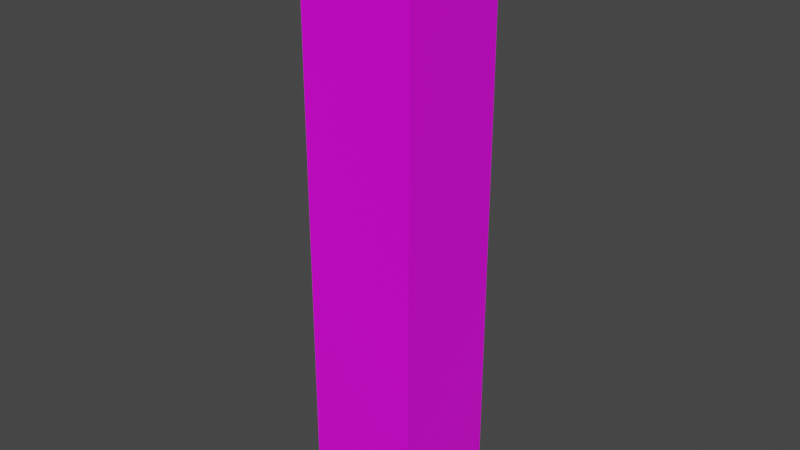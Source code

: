 # Source: Fencepost.blend  (saved by Blender 2.81.16; exported with 4.5.12 LTS)
import bpy
from mathutils import Matrix  # noqa: F401  (used for matrix-valued properties, if any)

bpy.ops.wm.read_factory_settings(use_empty=True)
scene = bpy.context.scene
scene.name = 'Scene'

# ---- collections
col_collection = bpy.data.collections.new('Collection'); scene.collection.children.link(col_collection)

# ---- images (referenced by path relative to the original .blend; pixels are not part of the script)
import os
ASSET_DIR = os.environ.get("B2B_ASSET_DIR", "")  # directory of the original .blend (textures are referenced by path, not embedded)
HERE = os.path.dirname(os.path.abspath(__file__))  # packed textures are extracted next to this script under _unpacked/

def load_image(name, relpath, width, height, colorspace="sRGB"):
    """Load a texture the original file referenced (path relative to the .blend, or extracted next to this script)."""
    p = next((c for c in (os.path.join(HERE, relpath), os.path.join(ASSET_DIR, relpath)) if relpath and os.path.exists(c)), "")
    if p:
        img = bpy.data.images.load(p, check_existing=True)
        img.name = name
    else:  # same state as the original file: an image datablock whose file is absent (Cycles renders it pink)
        img = bpy.data.images.new(name, width, height)
        img.source = "FILE"
        img.filepath = "//" + (relpath or name)
    img.colorspace_settings.name = colorspace
    return img
img_fencetxt = load_image('Fencetxt', 'Fencetxt.png', 1024, 1024, 'sRGB')

# ---- materials (node trees are filled in below, after node groups)
mat_material = bpy.data.materials.new('Material')
mat_material.alpha_threshold = 0.0
mat_material.line_color = (0.0, 0.0, 0.0, 1.0)

# ---- material node trees
mat_material.use_nodes = True; mat_material.node_tree.nodes.clear()
_N = mat_material.node_tree.nodes; _L = mat_material.node_tree.links
n0 = _N.new('ShaderNodeOutputMaterial'); n0.name = 'Material Output'; n0.location = (300, 300)
n1 = _N.new('ShaderNodeBsdfPrincipled'); n1.name = 'Principled BSDF'; n1.location = (10, 300)
n1.distribution = 'GGX'
n1.subsurface_method = 'BURLEY'
n1.inputs[2].default_value = 0.4
n1.inputs[3].default_value = 1.45
n1.inputs[27].default_value = (0.0, 0.0, 0.0, 1.0)
n1.inputs[28].default_value = 1.0
n2 = _N.new('ShaderNodeTexImage'); n2.name = 'Image Texture'; n2.location = (-368, 258)
n2.image = img_fencetxt
_L.new(n1.outputs[0], n0.inputs[0])
_L.new(n2.outputs[0], n1.inputs[0])
n0.is_active_output = True

# ---- world
world_world = bpy.data.worlds.new('World'); scene.world = world_world
world_world.use_nodes = True; world_world.node_tree.nodes.clear()
_N = world_world.node_tree.nodes; _L = world_world.node_tree.links
n0 = _N.new('ShaderNodeOutputWorld'); n0.name = 'World Output'; n0.location = (300, 300)
n1 = _N.new('ShaderNodeBackground'); n1.name = 'Background'; n1.location = (10, 300)
n1.inputs[0].default_value = (0.05088, 0.05088, 0.05088, 1.0)
_L.new(n1.outputs[0], n0.inputs[0])
n0.is_active_output = True
world_world.color = (0.05088, 0.05088, 0.05088)
world_world.use_sun_shadow = False
world_world.sun_shadow_jitter_overblur = 0.0

# ---- meshes
me_cube = bpy.data.meshes.new('Cube')
me_cube.from_pydata([(0.5786, 0.5786, 6.048), (0.5786, 0.5786, 0.02548), (0.5786, -0.5786, 6.048), (0.5786, -0.5786, 0.02548), (-0.5786, 0.5786, 6.048), (-0.5786, 0.5786, 0.02548), (-0.5786, -0.5786, 6.048), (-0.5786, -0.5786, 0.02548)], [], [(0, 4, 6, 2), (3, 2, 6, 7), (7, 6, 4, 5), (5, 1, 3, 7), (1, 0, 2, 3), (5, 4, 0, 1)])
_uv = me_cube.uv_layers.new(name='UVMap')
_uv.uv.foreach_set('vector', [0.9952, 0.3797, 0.8048, 0.3797, 0.8048, 0.1967, 0.9952, 0.1967, 0.2048, 0.9762, 0.2048, 0.02381, 0.3952, 0.02381, 0.3952, 0.9762, 0.5952, 0.02381, 0.5952, 0.9762, 0.4048, 0.9762, 0.4048, 0.02381, 0.8048, 0.004575, 0.9952, 0.004575, 0.9952, 0.1876, 0.8048, 0.1876, 0.6048, 0.9762, 0.6048, 0.02381, 0.7952, 0.02381, 0.7952, 0.9762, 0.1952, 0.02381, 0.1952, 0.9762, 0.004762, 0.9762, 0.004762, 0.02381])
me_cube.materials.append(mat_material)
me_cube.use_remesh_preserve_volume = False
me_cube.use_remesh_preserve_attributes = False
me_cube.use_mirror_vertex_groups = False
me_cube.update()

# ---- objects
ob_cube = bpy.data.objects.new('Cube', me_cube)

# ---- transforms, parenting, visibility, modifiers, constraints
ob_cube.location = (0.0, 0.0, 0.0)
ob_cube.lock_rotations_4d = False
ob_cube.empty_display_type = 'ARROWS'
ob_cube.lineart.crease_threshold = 0.0

# ---- collection membership
col_collection.objects.link(ob_cube)

# ---- scene / render settings (as saved in the file)
scene.frame_start = 1; scene.frame_end = 250; scene.frame_set(1)
scene.render.engine = 'CYCLES'
scene.cycles.use_denoising = False
scene.cycles.samples = 128
scene.cycles.sampling_pattern = 'TABULATED_SOBOL'
scene.cycles.use_adaptive_sampling = False
scene.cycles.use_light_tree = False
scene.cycles.bake_type = 'DIFFUSE'
scene.view_settings.view_transform = 'Filmic'
bpy.context.view_layer.update()

# ---- added for rendering (the .blend has no active camera and no usable light): camera, sun
cam_auto = bpy.data.cameras.new('AutoCamera')
cam_auto.lens = 50.0
cam_auto.sensor_width = 36.0
cam_auto.clip_end = 1000.0
ob_auto_camera = bpy.data.objects.new('AutoCamera', cam_auto)
scene.collection.objects.link(ob_auto_camera)
ob_auto_camera.location = (5.77428, -6.92914, 7.65619)
ob_auto_camera.rotation_euler = (1.09748, -7.21219e-08, 0.694738)
scene.camera = ob_auto_camera
light_auto_sun = bpy.data.lights.new('AutoSun', 'SUN')
light_auto_sun.energy = 3.0
light_auto_sun.angle = 0.0523599
ob_auto_sun = bpy.data.objects.new('AutoSun', light_auto_sun)
scene.collection.objects.link(ob_auto_sun)
ob_auto_sun.rotation_euler = (0.872665, 0.174533, 0.523599)
bpy.context.view_layer.update()
